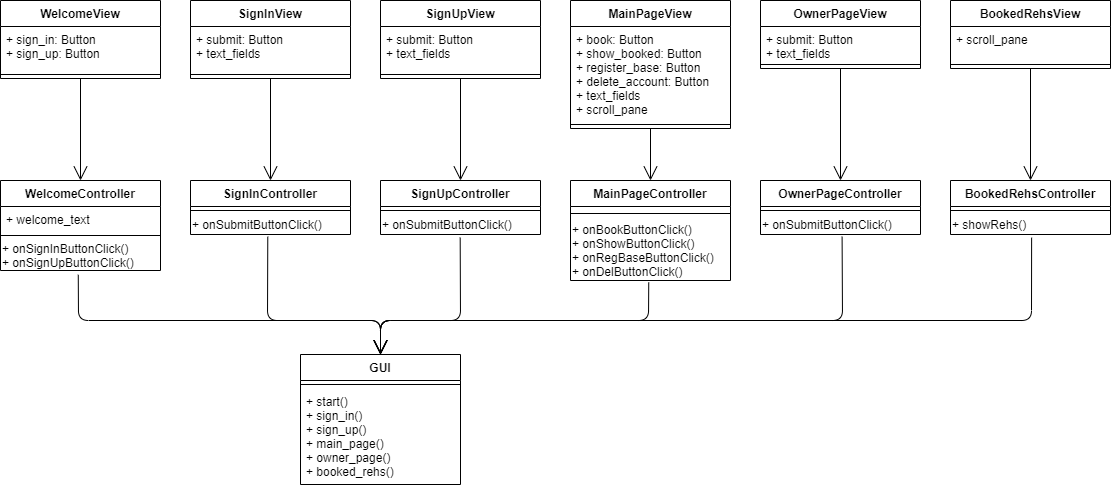

The diagram above was exported from draw.io. Its source (the exported page's mxGraphModel, read from the mxfile embedded in the PNG):
<mxGraphModel dx="1303" dy="828" grid="1" gridSize="10" guides="1" tooltips="1" connect="1" arrows="1" fold="1" page="1" pageScale="1" pageWidth="1169" pageHeight="827" math="0" shadow="0">
  <root>
    <mxCell id="0" />
    <mxCell id="1" parent="0" />
    <mxCell id="RsljXiW0bqVpUNQqS_mI-1" value="WelcomeView" style="swimlane;fontStyle=1;align=center;verticalAlign=top;childLayout=stackLayout;horizontal=1;startSize=26;horizontalStack=0;resizeParent=1;resizeParentMax=0;resizeLast=0;collapsible=1;marginBottom=0;" vertex="1" parent="1">
      <mxGeometry x="30" y="60" width="160" height="78" as="geometry" />
    </mxCell>
    <mxCell id="RsljXiW0bqVpUNQqS_mI-2" value="+ sign_in: Button&#10;+ sign_up: Button" style="text;strokeColor=none;fillColor=none;align=left;verticalAlign=top;spacingLeft=4;spacingRight=4;overflow=hidden;rotatable=0;points=[[0,0.5],[1,0.5]];portConstraint=eastwest;" vertex="1" parent="RsljXiW0bqVpUNQqS_mI-1">
      <mxGeometry y="26" width="160" height="44" as="geometry" />
    </mxCell>
    <mxCell id="RsljXiW0bqVpUNQqS_mI-3" value="" style="line;strokeWidth=1;fillColor=none;align=left;verticalAlign=middle;spacingTop=-1;spacingLeft=3;spacingRight=3;rotatable=0;labelPosition=right;points=[];portConstraint=eastwest;" vertex="1" parent="RsljXiW0bqVpUNQqS_mI-1">
      <mxGeometry y="70" width="160" height="8" as="geometry" />
    </mxCell>
    <mxCell id="RsljXiW0bqVpUNQqS_mI-5" value="SignInView" style="swimlane;fontStyle=1;align=center;verticalAlign=top;childLayout=stackLayout;horizontal=1;startSize=26;horizontalStack=0;resizeParent=1;resizeParentMax=0;resizeLast=0;collapsible=1;marginBottom=0;" vertex="1" parent="1">
      <mxGeometry x="220" y="60" width="160" height="78" as="geometry" />
    </mxCell>
    <mxCell id="RsljXiW0bqVpUNQqS_mI-6" value="+ submit: Button&#10;+ text_fields" style="text;strokeColor=none;fillColor=none;align=left;verticalAlign=top;spacingLeft=4;spacingRight=4;overflow=hidden;rotatable=0;points=[[0,0.5],[1,0.5]];portConstraint=eastwest;" vertex="1" parent="RsljXiW0bqVpUNQqS_mI-5">
      <mxGeometry y="26" width="160" height="44" as="geometry" />
    </mxCell>
    <mxCell id="RsljXiW0bqVpUNQqS_mI-7" value="" style="line;strokeWidth=1;fillColor=none;align=left;verticalAlign=middle;spacingTop=-1;spacingLeft=3;spacingRight=3;rotatable=0;labelPosition=right;points=[];portConstraint=eastwest;" vertex="1" parent="RsljXiW0bqVpUNQqS_mI-5">
      <mxGeometry y="70" width="160" height="8" as="geometry" />
    </mxCell>
    <mxCell id="RsljXiW0bqVpUNQqS_mI-8" value="SignUpView" style="swimlane;fontStyle=1;align=center;verticalAlign=top;childLayout=stackLayout;horizontal=1;startSize=26;horizontalStack=0;resizeParent=1;resizeParentMax=0;resizeLast=0;collapsible=1;marginBottom=0;" vertex="1" parent="1">
      <mxGeometry x="410" y="60" width="160" height="78" as="geometry" />
    </mxCell>
    <mxCell id="RsljXiW0bqVpUNQqS_mI-9" value="+ submit: Button&#10;+ text_fields" style="text;strokeColor=none;fillColor=none;align=left;verticalAlign=top;spacingLeft=4;spacingRight=4;overflow=hidden;rotatable=0;points=[[0,0.5],[1,0.5]];portConstraint=eastwest;" vertex="1" parent="RsljXiW0bqVpUNQqS_mI-8">
      <mxGeometry y="26" width="160" height="44" as="geometry" />
    </mxCell>
    <mxCell id="RsljXiW0bqVpUNQqS_mI-10" value="" style="line;strokeWidth=1;fillColor=none;align=left;verticalAlign=middle;spacingTop=-1;spacingLeft=3;spacingRight=3;rotatable=0;labelPosition=right;points=[];portConstraint=eastwest;" vertex="1" parent="RsljXiW0bqVpUNQqS_mI-8">
      <mxGeometry y="70" width="160" height="8" as="geometry" />
    </mxCell>
    <mxCell id="RsljXiW0bqVpUNQqS_mI-14" value="MainPageView" style="swimlane;fontStyle=1;align=center;verticalAlign=top;childLayout=stackLayout;horizontal=1;startSize=26;horizontalStack=0;resizeParent=1;resizeParentMax=0;resizeLast=0;collapsible=1;marginBottom=0;" vertex="1" parent="1">
      <mxGeometry x="600" y="60" width="160" height="128" as="geometry" />
    </mxCell>
    <mxCell id="RsljXiW0bqVpUNQqS_mI-15" value="+ book: Button&#10;+ show_booked: Button&#10;+ register_base: Button&#10;+ delete_account: Button&#10;+ text_fields&#10;+ scroll_pane" style="text;strokeColor=none;fillColor=none;align=left;verticalAlign=top;spacingLeft=4;spacingRight=4;overflow=hidden;rotatable=0;points=[[0,0.5],[1,0.5]];portConstraint=eastwest;" vertex="1" parent="RsljXiW0bqVpUNQqS_mI-14">
      <mxGeometry y="26" width="160" height="94" as="geometry" />
    </mxCell>
    <mxCell id="RsljXiW0bqVpUNQqS_mI-16" value="" style="line;strokeWidth=1;fillColor=none;align=left;verticalAlign=middle;spacingTop=-1;spacingLeft=3;spacingRight=3;rotatable=0;labelPosition=right;points=[];portConstraint=eastwest;" vertex="1" parent="RsljXiW0bqVpUNQqS_mI-14">
      <mxGeometry y="120" width="160" height="8" as="geometry" />
    </mxCell>
    <mxCell id="RsljXiW0bqVpUNQqS_mI-17" value="OwnerPageView" style="swimlane;fontStyle=1;align=center;verticalAlign=top;childLayout=stackLayout;horizontal=1;startSize=26;horizontalStack=0;resizeParent=1;resizeParentMax=0;resizeLast=0;collapsible=1;marginBottom=0;" vertex="1" parent="1">
      <mxGeometry x="790" y="60" width="160" height="68" as="geometry" />
    </mxCell>
    <mxCell id="RsljXiW0bqVpUNQqS_mI-18" value="+ submit: Button&#10;+ text_fields" style="text;strokeColor=none;fillColor=none;align=left;verticalAlign=top;spacingLeft=4;spacingRight=4;overflow=hidden;rotatable=0;points=[[0,0.5],[1,0.5]];portConstraint=eastwest;" vertex="1" parent="RsljXiW0bqVpUNQqS_mI-17">
      <mxGeometry y="26" width="160" height="34" as="geometry" />
    </mxCell>
    <mxCell id="RsljXiW0bqVpUNQqS_mI-19" value="" style="line;strokeWidth=1;fillColor=none;align=left;verticalAlign=middle;spacingTop=-1;spacingLeft=3;spacingRight=3;rotatable=0;labelPosition=right;points=[];portConstraint=eastwest;" vertex="1" parent="RsljXiW0bqVpUNQqS_mI-17">
      <mxGeometry y="60" width="160" height="8" as="geometry" />
    </mxCell>
    <mxCell id="RsljXiW0bqVpUNQqS_mI-20" value="BookedRehsView" style="swimlane;fontStyle=1;align=center;verticalAlign=top;childLayout=stackLayout;horizontal=1;startSize=26;horizontalStack=0;resizeParent=1;resizeParentMax=0;resizeLast=0;collapsible=1;marginBottom=0;" vertex="1" parent="1">
      <mxGeometry x="980" y="60" width="160" height="68" as="geometry" />
    </mxCell>
    <mxCell id="RsljXiW0bqVpUNQqS_mI-21" value="+ scroll_pane" style="text;strokeColor=none;fillColor=none;align=left;verticalAlign=top;spacingLeft=4;spacingRight=4;overflow=hidden;rotatable=0;points=[[0,0.5],[1,0.5]];portConstraint=eastwest;" vertex="1" parent="RsljXiW0bqVpUNQqS_mI-20">
      <mxGeometry y="26" width="160" height="34" as="geometry" />
    </mxCell>
    <mxCell id="RsljXiW0bqVpUNQqS_mI-22" value="" style="line;strokeWidth=1;fillColor=none;align=left;verticalAlign=middle;spacingTop=-1;spacingLeft=3;spacingRight=3;rotatable=0;labelPosition=right;points=[];portConstraint=eastwest;" vertex="1" parent="RsljXiW0bqVpUNQqS_mI-20">
      <mxGeometry y="60" width="160" height="8" as="geometry" />
    </mxCell>
    <mxCell id="RsljXiW0bqVpUNQqS_mI-23" value="WelcomeController" style="swimlane;fontStyle=1;align=center;verticalAlign=top;childLayout=stackLayout;horizontal=1;startSize=26;horizontalStack=0;resizeParent=1;resizeParentMax=0;resizeLast=0;collapsible=1;marginBottom=0;" vertex="1" parent="1">
      <mxGeometry x="30" y="240" width="160" height="90" as="geometry" />
    </mxCell>
    <mxCell id="RsljXiW0bqVpUNQqS_mI-24" value="+ welcome_text" style="text;strokeColor=none;fillColor=none;align=left;verticalAlign=top;spacingLeft=4;spacingRight=4;overflow=hidden;rotatable=0;points=[[0,0.5],[1,0.5]];portConstraint=eastwest;" vertex="1" parent="RsljXiW0bqVpUNQqS_mI-23">
      <mxGeometry y="26" width="160" height="24" as="geometry" />
    </mxCell>
    <mxCell id="RsljXiW0bqVpUNQqS_mI-25" value="" style="line;strokeWidth=1;fillColor=none;align=center;verticalAlign=top;spacingTop=-1;spacingLeft=3;spacingRight=3;rotatable=0;labelPosition=center;points=[];portConstraint=eastwest;verticalLabelPosition=bottom;" vertex="1" parent="RsljXiW0bqVpUNQqS_mI-23">
      <mxGeometry y="50" width="160" height="10" as="geometry" />
    </mxCell>
    <mxCell id="RsljXiW0bqVpUNQqS_mI-41" value="&lt;span style=&quot;background-color: rgb(255 , 255 , 255)&quot;&gt;+ onSignInButtonClick()&lt;br&gt;+ onSignUpButtonClick()&lt;br&gt;&lt;/span&gt;" style="text;html=1;align=left;verticalAlign=middle;resizable=0;points=[];autosize=1;labelPosition=center;verticalLabelPosition=middle;" vertex="1" parent="RsljXiW0bqVpUNQqS_mI-23">
      <mxGeometry y="60" width="160" height="30" as="geometry" />
    </mxCell>
    <mxCell id="RsljXiW0bqVpUNQqS_mI-26" value="SignInController" style="swimlane;fontStyle=1;align=center;verticalAlign=top;childLayout=stackLayout;horizontal=1;startSize=26;horizontalStack=0;resizeParent=1;resizeParentMax=0;resizeLast=0;collapsible=1;marginBottom=0;" vertex="1" parent="1">
      <mxGeometry x="220" y="240" width="160" height="54" as="geometry" />
    </mxCell>
    <mxCell id="RsljXiW0bqVpUNQqS_mI-28" value="" style="line;strokeWidth=1;fillColor=none;align=left;verticalAlign=middle;spacingTop=-1;spacingLeft=3;spacingRight=3;rotatable=0;labelPosition=right;points=[];portConstraint=eastwest;" vertex="1" parent="RsljXiW0bqVpUNQqS_mI-26">
      <mxGeometry y="26" width="160" height="8" as="geometry" />
    </mxCell>
    <mxCell id="RsljXiW0bqVpUNQqS_mI-42" value="&lt;span style=&quot;background-color: rgb(255 , 255 , 255)&quot;&gt;+ onSubmitButtonClick()&lt;br&gt;&lt;/span&gt;" style="text;html=1;align=left;verticalAlign=middle;resizable=0;points=[];autosize=1;labelPosition=center;verticalLabelPosition=middle;" vertex="1" parent="RsljXiW0bqVpUNQqS_mI-26">
      <mxGeometry y="34" width="160" height="20" as="geometry" />
    </mxCell>
    <mxCell id="RsljXiW0bqVpUNQqS_mI-29" value="SignUpController" style="swimlane;fontStyle=1;align=center;verticalAlign=top;childLayout=stackLayout;horizontal=1;startSize=26;horizontalStack=0;resizeParent=1;resizeParentMax=0;resizeLast=0;collapsible=1;marginBottom=0;" vertex="1" parent="1">
      <mxGeometry x="410" y="240" width="160" height="54" as="geometry" />
    </mxCell>
    <mxCell id="RsljXiW0bqVpUNQqS_mI-31" value="" style="line;strokeWidth=1;fillColor=none;align=left;verticalAlign=middle;spacingTop=-1;spacingLeft=3;spacingRight=3;rotatable=0;labelPosition=right;points=[];portConstraint=eastwest;" vertex="1" parent="RsljXiW0bqVpUNQqS_mI-29">
      <mxGeometry y="26" width="160" height="8" as="geometry" />
    </mxCell>
    <mxCell id="RsljXiW0bqVpUNQqS_mI-43" value="&lt;span style=&quot;background-color: rgb(255 , 255 , 255)&quot;&gt;+ onSubmitButtonClick()&lt;br&gt;&lt;/span&gt;" style="text;html=1;align=left;verticalAlign=middle;resizable=0;points=[];autosize=1;labelPosition=center;verticalLabelPosition=middle;" vertex="1" parent="RsljXiW0bqVpUNQqS_mI-29">
      <mxGeometry y="34" width="160" height="20" as="geometry" />
    </mxCell>
    <mxCell id="RsljXiW0bqVpUNQqS_mI-32" value="MainPageController" style="swimlane;fontStyle=1;align=center;verticalAlign=top;childLayout=stackLayout;horizontal=1;startSize=26;horizontalStack=0;resizeParent=1;resizeParentMax=0;resizeLast=0;collapsible=1;marginBottom=0;" vertex="1" parent="1">
      <mxGeometry x="600" y="240" width="160" height="100" as="geometry" />
    </mxCell>
    <mxCell id="RsljXiW0bqVpUNQqS_mI-34" value="" style="line;strokeWidth=1;fillColor=none;align=left;verticalAlign=middle;spacingTop=-1;spacingLeft=3;spacingRight=3;rotatable=0;labelPosition=right;points=[];portConstraint=eastwest;" vertex="1" parent="RsljXiW0bqVpUNQqS_mI-32">
      <mxGeometry y="26" width="160" height="14" as="geometry" />
    </mxCell>
    <mxCell id="RsljXiW0bqVpUNQqS_mI-44" value="&lt;span style=&quot;background-color: rgb(255 , 255 , 255)&quot;&gt;+ onBookButtonClick()&lt;br&gt;+ onShowButtonClick()&lt;br&gt;+ onRegBaseButtonClick()&lt;br&gt;+ onDelButtonClick()&lt;br&gt;&lt;/span&gt;" style="text;html=1;align=left;verticalAlign=middle;resizable=0;points=[];autosize=1;labelPosition=center;verticalLabelPosition=middle;" vertex="1" parent="RsljXiW0bqVpUNQqS_mI-32">
      <mxGeometry y="40" width="160" height="60" as="geometry" />
    </mxCell>
    <mxCell id="RsljXiW0bqVpUNQqS_mI-35" value="OwnerPageController" style="swimlane;fontStyle=1;align=center;verticalAlign=top;childLayout=stackLayout;horizontal=1;startSize=26;horizontalStack=0;resizeParent=1;resizeParentMax=0;resizeLast=0;collapsible=1;marginBottom=0;" vertex="1" parent="1">
      <mxGeometry x="790" y="240" width="160" height="54" as="geometry" />
    </mxCell>
    <mxCell id="RsljXiW0bqVpUNQqS_mI-37" value="" style="line;strokeWidth=1;fillColor=none;align=left;verticalAlign=middle;spacingTop=-1;spacingLeft=3;spacingRight=3;rotatable=0;labelPosition=right;points=[];portConstraint=eastwest;" vertex="1" parent="RsljXiW0bqVpUNQqS_mI-35">
      <mxGeometry y="26" width="160" height="8" as="geometry" />
    </mxCell>
    <mxCell id="RsljXiW0bqVpUNQqS_mI-45" value="&lt;span style=&quot;background-color: rgb(255 , 255 , 255)&quot;&gt;+ onSubmitButtonClick()&lt;br&gt;&lt;/span&gt;" style="text;html=1;align=left;verticalAlign=middle;resizable=0;points=[];autosize=1;labelPosition=center;verticalLabelPosition=middle;" vertex="1" parent="RsljXiW0bqVpUNQqS_mI-35">
      <mxGeometry y="34" width="160" height="20" as="geometry" />
    </mxCell>
    <mxCell id="RsljXiW0bqVpUNQqS_mI-38" value="BookedRehsController" style="swimlane;fontStyle=1;align=center;verticalAlign=top;childLayout=stackLayout;horizontal=1;startSize=26;horizontalStack=0;resizeParent=1;resizeParentMax=0;resizeLast=0;collapsible=1;marginBottom=0;" vertex="1" parent="1">
      <mxGeometry x="980" y="240" width="160" height="54" as="geometry" />
    </mxCell>
    <mxCell id="RsljXiW0bqVpUNQqS_mI-40" value="" style="line;strokeWidth=1;fillColor=none;align=left;verticalAlign=middle;spacingTop=-1;spacingLeft=3;spacingRight=3;rotatable=0;labelPosition=right;points=[];portConstraint=eastwest;" vertex="1" parent="RsljXiW0bqVpUNQqS_mI-38">
      <mxGeometry y="26" width="160" height="8" as="geometry" />
    </mxCell>
    <mxCell id="RsljXiW0bqVpUNQqS_mI-46" value="&lt;span style=&quot;background-color: rgb(255 , 255 , 255)&quot;&gt;+ showRehs()&lt;br&gt;&lt;/span&gt;" style="text;html=1;align=left;verticalAlign=middle;resizable=0;points=[];autosize=1;labelPosition=center;verticalLabelPosition=middle;" vertex="1" parent="RsljXiW0bqVpUNQqS_mI-38">
      <mxGeometry y="34" width="160" height="20" as="geometry" />
    </mxCell>
    <mxCell id="RsljXiW0bqVpUNQqS_mI-47" value="" style="endArrow=open;endFill=1;endSize=12;html=1;exitX=0.5;exitY=1;exitDx=0;exitDy=0;entryX=0.5;entryY=0;entryDx=0;entryDy=0;" edge="1" parent="1" source="RsljXiW0bqVpUNQqS_mI-1" target="RsljXiW0bqVpUNQqS_mI-23">
      <mxGeometry width="160" relative="1" as="geometry">
        <mxPoint x="550" y="250" as="sourcePoint" />
        <mxPoint x="710" y="250" as="targetPoint" />
      </mxGeometry>
    </mxCell>
    <mxCell id="RsljXiW0bqVpUNQqS_mI-48" value="" style="endArrow=open;endFill=1;endSize=12;html=1;exitX=0.5;exitY=1;exitDx=0;exitDy=0;entryX=0.5;entryY=0;entryDx=0;entryDy=0;" edge="1" parent="1" source="RsljXiW0bqVpUNQqS_mI-5" target="RsljXiW0bqVpUNQqS_mI-26">
      <mxGeometry width="160" relative="1" as="geometry">
        <mxPoint x="330" y="180" as="sourcePoint" />
        <mxPoint x="330" y="280" as="targetPoint" />
      </mxGeometry>
    </mxCell>
    <mxCell id="RsljXiW0bqVpUNQqS_mI-49" value="" style="endArrow=open;endFill=1;endSize=12;html=1;exitX=0.5;exitY=1;exitDx=0;exitDy=0;entryX=0.5;entryY=0;entryDx=0;entryDy=0;" edge="1" parent="1" source="RsljXiW0bqVpUNQqS_mI-8" target="RsljXiW0bqVpUNQqS_mI-29">
      <mxGeometry width="160" relative="1" as="geometry">
        <mxPoint x="540" y="200" as="sourcePoint" />
        <mxPoint x="530" y="290" as="targetPoint" />
      </mxGeometry>
    </mxCell>
    <mxCell id="RsljXiW0bqVpUNQqS_mI-50" value="" style="endArrow=open;endFill=1;endSize=12;html=1;exitX=0.5;exitY=1;exitDx=0;exitDy=0;entryX=0.5;entryY=0;entryDx=0;entryDy=0;" edge="1" parent="1" source="RsljXiW0bqVpUNQqS_mI-14" target="RsljXiW0bqVpUNQqS_mI-32">
      <mxGeometry width="160" relative="1" as="geometry">
        <mxPoint x="583" y="228.0000000000001" as="sourcePoint" />
        <mxPoint x="583" y="400.0000000000001" as="targetPoint" />
      </mxGeometry>
    </mxCell>
    <mxCell id="RsljXiW0bqVpUNQqS_mI-51" value="" style="endArrow=open;endFill=1;endSize=12;html=1;exitX=0.5;exitY=1;exitDx=0;exitDy=0;entryX=0.5;entryY=0;entryDx=0;entryDy=0;" edge="1" parent="1" source="RsljXiW0bqVpUNQqS_mI-17" target="RsljXiW0bqVpUNQqS_mI-35">
      <mxGeometry width="160" relative="1" as="geometry">
        <mxPoint x="690" y="198.0000000000001" as="sourcePoint" />
        <mxPoint x="690" y="320.0000000000001" as="targetPoint" />
      </mxGeometry>
    </mxCell>
    <mxCell id="RsljXiW0bqVpUNQqS_mI-52" value="" style="endArrow=open;endFill=1;endSize=12;html=1;exitX=0.5;exitY=1;exitDx=0;exitDy=0;entryX=0.5;entryY=0;entryDx=0;entryDy=0;" edge="1" parent="1" source="RsljXiW0bqVpUNQqS_mI-20" target="RsljXiW0bqVpUNQqS_mI-38">
      <mxGeometry width="160" relative="1" as="geometry">
        <mxPoint x="700" y="208.0000000000001" as="sourcePoint" />
        <mxPoint x="700" y="330.0000000000001" as="targetPoint" />
      </mxGeometry>
    </mxCell>
    <mxCell id="RsljXiW0bqVpUNQqS_mI-57" value="GUI" style="swimlane;fontStyle=1;align=center;verticalAlign=top;childLayout=stackLayout;horizontal=1;startSize=26;horizontalStack=0;resizeParent=1;resizeParentMax=0;resizeLast=0;collapsible=1;marginBottom=0;" vertex="1" parent="1">
      <mxGeometry x="330" y="414" width="160" height="130" as="geometry" />
    </mxCell>
    <mxCell id="RsljXiW0bqVpUNQqS_mI-59" value="" style="line;strokeWidth=1;fillColor=none;align=left;verticalAlign=middle;spacingTop=-1;spacingLeft=3;spacingRight=3;rotatable=0;labelPosition=right;points=[];portConstraint=eastwest;" vertex="1" parent="RsljXiW0bqVpUNQqS_mI-57">
      <mxGeometry y="26" width="160" height="8" as="geometry" />
    </mxCell>
    <mxCell id="RsljXiW0bqVpUNQqS_mI-60" value="+ start()&#10;+ sign_in()&#10;+ sign_up()&#10;+ main_page()&#10;+ owner_page()&#10;+ booked_rehs()" style="text;strokeColor=none;fillColor=none;align=left;verticalAlign=top;spacingLeft=4;spacingRight=4;overflow=hidden;rotatable=0;points=[[0,0.5],[1,0.5]];portConstraint=eastwest;" vertex="1" parent="RsljXiW0bqVpUNQqS_mI-57">
      <mxGeometry y="34" width="160" height="96" as="geometry" />
    </mxCell>
    <mxCell id="RsljXiW0bqVpUNQqS_mI-61" value="" style="endArrow=open;endFill=1;endSize=12;html=1;entryX=0.5;entryY=0;entryDx=0;entryDy=0;exitX=0.486;exitY=1.143;exitDx=0;exitDy=0;exitPerimeter=0;" edge="1" parent="1" source="RsljXiW0bqVpUNQqS_mI-41" target="RsljXiW0bqVpUNQqS_mI-57">
      <mxGeometry width="160" relative="1" as="geometry">
        <mxPoint x="70" y="370" as="sourcePoint" />
        <mxPoint x="120" y="250.0000000000001" as="targetPoint" />
        <Array as="points">
          <mxPoint x="108" y="380" />
          <mxPoint x="410" y="380" />
        </Array>
      </mxGeometry>
    </mxCell>
    <mxCell id="RsljXiW0bqVpUNQqS_mI-62" value="" style="endArrow=open;endFill=1;endSize=12;html=1;exitX=0.483;exitY=1.11;exitDx=0;exitDy=0;entryX=0.5;entryY=0;entryDx=0;entryDy=0;exitPerimeter=0;" edge="1" parent="1" source="RsljXiW0bqVpUNQqS_mI-42" target="RsljXiW0bqVpUNQqS_mI-57">
      <mxGeometry width="160" relative="1" as="geometry">
        <mxPoint x="130" y="158.0000000000001" as="sourcePoint" />
        <mxPoint x="130" y="260.0000000000001" as="targetPoint" />
        <Array as="points">
          <mxPoint x="297" y="380" />
          <mxPoint x="410" y="380" />
        </Array>
      </mxGeometry>
    </mxCell>
    <mxCell id="RsljXiW0bqVpUNQqS_mI-63" value="" style="endArrow=open;endFill=1;endSize=12;html=1;exitX=0.498;exitY=1.157;exitDx=0;exitDy=0;entryX=0.5;entryY=0;entryDx=0;entryDy=0;exitPerimeter=0;" edge="1" parent="1" source="RsljXiW0bqVpUNQqS_mI-43" target="RsljXiW0bqVpUNQqS_mI-57">
      <mxGeometry width="160" relative="1" as="geometry">
        <mxPoint x="140" y="168.0000000000001" as="sourcePoint" />
        <mxPoint x="140" y="270.0000000000001" as="targetPoint" />
        <Array as="points">
          <mxPoint x="490" y="380" />
          <mxPoint x="410" y="380" />
        </Array>
      </mxGeometry>
    </mxCell>
    <mxCell id="RsljXiW0bqVpUNQqS_mI-64" value="" style="endArrow=open;endFill=1;endSize=12;html=1;exitX=0.489;exitY=1.032;exitDx=0;exitDy=0;entryX=0.5;entryY=0;entryDx=0;entryDy=0;exitPerimeter=0;" edge="1" parent="1" source="RsljXiW0bqVpUNQqS_mI-44" target="RsljXiW0bqVpUNQqS_mI-57">
      <mxGeometry width="160" relative="1" as="geometry">
        <mxPoint x="150" y="178.0000000000001" as="sourcePoint" />
        <mxPoint x="150" y="280.0000000000001" as="targetPoint" />
        <Array as="points">
          <mxPoint x="678" y="380" />
          <mxPoint x="410" y="380" />
        </Array>
      </mxGeometry>
    </mxCell>
    <mxCell id="RsljXiW0bqVpUNQqS_mI-65" value="" style="endArrow=open;endFill=1;endSize=12;html=1;exitX=0.51;exitY=1.11;exitDx=0;exitDy=0;entryX=0.5;entryY=0;entryDx=0;entryDy=0;exitPerimeter=0;" edge="1" parent="1" source="RsljXiW0bqVpUNQqS_mI-45" target="RsljXiW0bqVpUNQqS_mI-57">
      <mxGeometry width="160" relative="1" as="geometry">
        <mxPoint x="160" y="188.0000000000001" as="sourcePoint" />
        <mxPoint x="160" y="290.0000000000001" as="targetPoint" />
        <Array as="points">
          <mxPoint x="872" y="380" />
          <mxPoint x="410" y="380" />
        </Array>
      </mxGeometry>
    </mxCell>
    <mxCell id="RsljXiW0bqVpUNQqS_mI-66" value="" style="endArrow=open;endFill=1;endSize=12;html=1;exitX=0.507;exitY=1.157;exitDx=0;exitDy=0;exitPerimeter=0;entryX=0.5;entryY=0;entryDx=0;entryDy=0;" edge="1" parent="1" source="RsljXiW0bqVpUNQqS_mI-46" target="RsljXiW0bqVpUNQqS_mI-57">
      <mxGeometry width="160" relative="1" as="geometry">
        <mxPoint x="170" y="198.0000000000001" as="sourcePoint" />
        <mxPoint x="440" y="400" as="targetPoint" />
        <Array as="points">
          <mxPoint x="1061" y="380" />
          <mxPoint x="410" y="380" />
        </Array>
      </mxGeometry>
    </mxCell>
  </root>
</mxGraphModel>